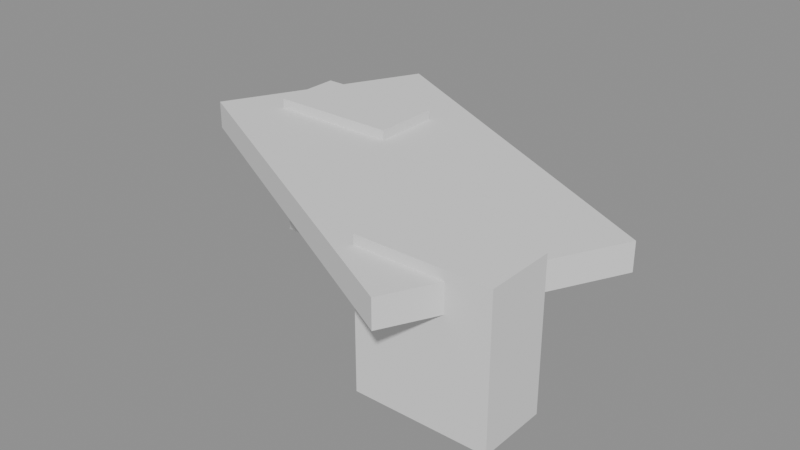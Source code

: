 # Source: SM_Template.blend  (saved by Blender 5.0.118; exported with 4.5.12 LTS)
import bpy
from mathutils import Matrix  # noqa: F401  (used for matrix-valued properties, if any)

bpy.ops.wm.read_factory_settings(use_empty=True)
scene = bpy.context.scene
scene.name = 'blend_export'

# ---- collections
col_sm_template = bpy.data.collections.new('SM_Template'); scene.collection.children.link(col_sm_template)
col_link = bpy.data.collections.new('LINK'); col_sm_template.children.link(col_link)
col_noexport = bpy.data.collections.new('NoExport'); scene.collection.children.link(col_noexport)
col_noexport.hide_render = True
col_noexport.hide_viewport = True
col_link_materialinstanceslibrary = bpy.data.collections.new('LINK_MaterialInstancesLibrary'); col_noexport.children.link(col_link_materialinstanceslibrary)
col_library_material_instances = bpy.data.collections.new('Library_Material_Instances')  # instanced only; not linked into the scene

# ---- meshes
me_sm_template = bpy.data.meshes.new('SM_Template')
me_sm_template.from_pydata([(-6.458, 3.866, -0.6767), (-6.458, 3.866, 5.505), (-6.458, 6.775, -0.6767), (-6.458, 6.775, 5.505), (-0.9175, 3.866, -0.6767), (-0.9175, 3.866, 5.505), (-0.9175, 6.775, -0.6767), (-0.9175, 6.775, 5.505), (9.557, -0.4853, 5.505), (9.557, -0.4853, -0.6767), (9.557, -3.394, 5.505), (9.557, -3.394, -0.6767), (4.017, -0.4853, 5.505), (4.017, -0.4853, -0.6767), (4.017, -3.394, 5.505), (4.017, -3.394, -0.6767), (10.92, 2.721, 5.091), (10.92, 2.721, 3.909), (6.643, -5.527, 5.091), (6.643, -5.527, 3.909), (-4.785, 10.87, 5.091), (-4.785, 10.87, 3.909), (-9.064, 2.622, 5.091), (-9.064, 2.622, 3.909)], [], [(0, 1, 3, 2), (2, 3, 7, 6), (6, 7, 5, 4), (4, 5, 1, 0), (2, 6, 4, 0), (7, 3, 1, 5), (8, 12, 14, 10), (13, 9, 11, 15), (11, 10, 14, 15), (9, 8, 10, 11), (13, 12, 8, 9), (15, 14, 12, 13), (16, 20, 22, 18), (21, 17, 19, 23), (19, 18, 22, 23), (17, 16, 18, 19), (21, 20, 16, 17), (23, 22, 20, 21)])
_uv = me_sm_template.uv_layers.new(name='UVMap')
_uv.uv.foreach_set('vector', [0.375, 0.0, 0.625, 0.0, 0.625, 0.25, 0.375, 0.25, 0.375, 0.25, 0.625, 0.25, 0.625, 0.5, 0.375, 0.5, 0.375, 0.5, 0.625, 0.5, 0.625, 0.75, 0.375, 0.75, 0.375, 0.75, 0.625, 0.75, 0.625, 1.0, 0.375, 1.0, 0.125, 0.5, 0.375, 0.5, 0.375, 0.75, 0.125, 0.75, 0.625, 0.5, 0.875, 0.5, 0.875, 0.75, 0.625, 0.75, 0.625, 0.5, 0.875, 0.5, 0.875, 0.75, 0.625, 0.75, 0.125, 0.5, 0.375, 0.5, 0.375, 0.75, 0.125, 0.75, 0.375, 0.75, 0.625, 0.75, 0.625, 1.0, 0.375, 1.0, 0.375, 0.5, 0.625, 0.5, 0.625, 0.75, 0.375, 0.75, 0.375, 0.25, 0.625, 0.25, 0.625, 0.5, 0.375, 0.5, 0.375, 0.0, 0.625, 0.0, 0.625, 0.25, 0.375, 0.25, 0.625, 0.5, 0.875, 0.5, 0.875, 0.75, 0.625, 0.75, 0.125, 0.5, 0.375, 0.5, 0.375, 0.75, 0.125, 0.75, 0.375, 0.75, 0.625, 0.75, 0.625, 1.0, 0.375, 1.0, 0.375, 0.5, 0.625, 0.5, 0.625, 0.75, 0.375, 0.75, 0.375, 0.25, 0.625, 0.25, 0.625, 0.5, 0.375, 0.5, 0.375, 0.0, 0.625, 0.0, 0.625, 0.25, 0.375, 0.25])
me_sm_template.update()

# ---- objects
ob_sm_template = bpy.data.objects.new('SM_Template', me_sm_template)
ob_library_material_instances = bpy.data.objects.new('Library_Material_Instances', None)

# ---- transforms, parenting, visibility, modifiers, constraints
ob_sm_template.location = (0.0, 0.0, 0.0)
ob_library_material_instances.location = (0.0, 0.0, 0.0)
ob_library_material_instances.hide_viewport = True
ob_library_material_instances.instance_type = 'COLLECTION'
ob_library_material_instances.instance_collection = col_library_material_instances

# ---- collection membership
col_sm_template.objects.link(ob_sm_template)
col_link_materialinstanceslibrary.objects.link(ob_library_material_instances)
def _layer_coll(name, lc=None):
    lc = lc or bpy.context.view_layer.layer_collection
    for c in lc.children:
        if c.name == name: return c
        r = _layer_coll(name, c)
        if r: return r
_layer_coll('NoExport').exclude = True
_layer_coll('LINK_MaterialInstancesLibrary').exclude = True

# ---- scene / render settings (as saved in the file)
scene.frame_start = 1; scene.frame_end = 250; scene.frame_set(1)
scene.render.engine = 'BLENDER_EEVEE_NEXT'
scene.render.image_settings.exr_codec = 'NONE'
scene.render.use_bake_clear = False
scene.render.bake_margin = 0
scene.render.bake_bias = 0.0
scene.render.bake_samples = 0
scene.render.simplify_subdivision_render = 0
scene.render.simplify_child_particles_render = 0.0
scene.eevee.use_volume_custom_range = False
scene.eevee.gtao_distance = 0.0
scene.eevee.use_fast_gi = False
scene.view_settings.white_balance_temperature = 0.0
scene.view_settings.white_balance_tint = 0.0
scene.view_settings.white_balance_whitepoint = (2.97, 0.5193, -0.0414)
bpy.context.view_layer.update()

# ---- added for rendering (the .blend has no active camera and no usable light): camera, sun + grey world if the file has none
cam_auto = bpy.data.cameras.new('AutoCamera')
cam_auto.lens = 50.0
cam_auto.sensor_width = 36.0
cam_auto.clip_end = 1000.0
ob_auto_camera = bpy.data.objects.new('AutoCamera', cam_auto)
scene.collection.objects.link(ob_auto_camera)
ob_auto_camera.location = (25.522, -26.8401, 22.0886)
ob_auto_camera.rotation_euler = (1.09748, -7.21219e-08, 0.694738)
scene.camera = ob_auto_camera
light_auto_sun = bpy.data.lights.new('AutoSun', 'SUN')
light_auto_sun.energy = 3.0
light_auto_sun.angle = 0.0523599
ob_auto_sun = bpy.data.objects.new('AutoSun', light_auto_sun)
scene.collection.objects.link(ob_auto_sun)
ob_auto_sun.rotation_euler = (0.872665, 0.174533, 0.523599)
if scene.world is None:
    world_auto = bpy.data.worlds.new('AutoWorld')
    world_auto.color = (0.3, 0.3, 0.3)
    scene.world = world_auto
bpy.context.view_layer.update()
